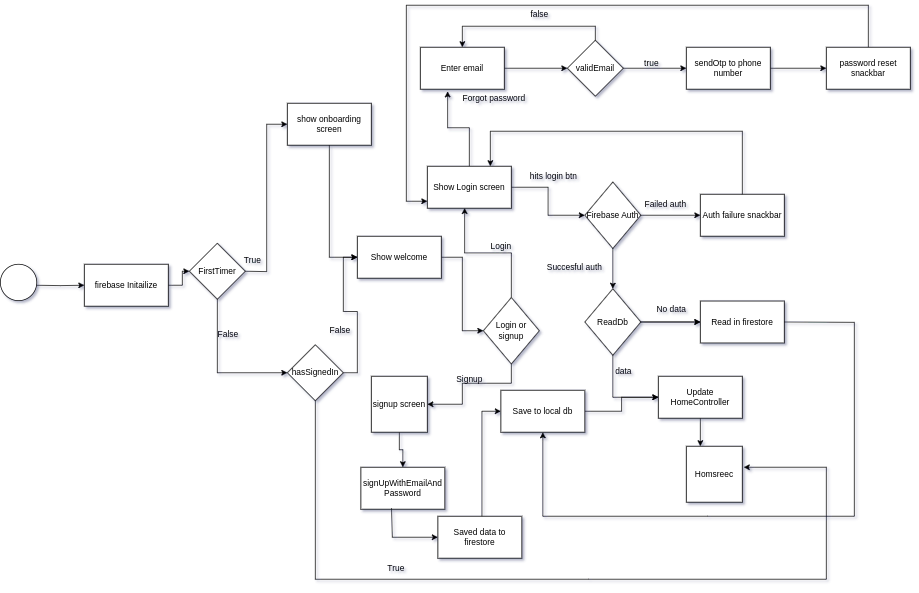

The diagram above was exported from draw.io. Its source (the exported page's mxGraphModel, read from the mxfile embedded in the PNG):
<mxGraphModel dx="2524" dy="1943" grid="1" gridSize="10" guides="1" tooltips="1" connect="1" arrows="1" fold="1" page="1" pageScale="1" pageWidth="850" pageHeight="1100" math="0" shadow="0">
  <root>
    <mxCell id="0" />
    <mxCell id="1" parent="0" />
    <mxCell id="y_hjqLq7cEzm2KwKIVx2-87" style="edgeStyle=orthogonalEdgeStyle;rounded=0;orthogonalLoop=1;jettySize=auto;html=1;entryX=0;entryY=0.5;entryDx=0;entryDy=0;" parent="1" target="y_hjqLq7cEzm2KwKIVx2-86" edge="1">
      <mxGeometry relative="1" as="geometry">
        <mxPoint x="-450" y="-120" as="sourcePoint" />
      </mxGeometry>
    </mxCell>
    <mxCell id="y_hjqLq7cEzm2KwKIVx2-20" style="edgeStyle=orthogonalEdgeStyle;rounded=0;orthogonalLoop=1;jettySize=auto;html=1;entryX=0;entryY=0.5;entryDx=0;entryDy=0;" parent="1" target="y_hjqLq7cEzm2KwKIVx2-8" edge="1">
      <mxGeometry relative="1" as="geometry">
        <mxPoint x="160" y="235" as="sourcePoint" />
      </mxGeometry>
    </mxCell>
    <mxCell id="y_hjqLq7cEzm2KwKIVx2-6" value="Saved data to firestore" style="rounded=0;whiteSpace=wrap;html=1;" parent="1" vertex="1">
      <mxGeometry x="125" y="210" width="120" height="60" as="geometry" />
    </mxCell>
    <mxCell id="edvA4Ib1KgJTXYzt9dmd-13" style="edgeStyle=orthogonalEdgeStyle;rounded=0;orthogonalLoop=1;jettySize=auto;html=1;entryX=0;entryY=0.5;entryDx=0;entryDy=0;" parent="1" source="y_hjqLq7cEzm2KwKIVx2-8" target="y_hjqLq7cEzm2KwKIVx2-13" edge="1">
      <mxGeometry relative="1" as="geometry" />
    </mxCell>
    <mxCell id="y_hjqLq7cEzm2KwKIVx2-8" value="Save to local db" style="rounded=0;whiteSpace=wrap;html=1;" parent="1" vertex="1">
      <mxGeometry x="215" y="30" width="120" height="60" as="geometry" />
    </mxCell>
    <mxCell id="y_hjqLq7cEzm2KwKIVx2-29" style="edgeStyle=orthogonalEdgeStyle;rounded=0;orthogonalLoop=1;jettySize=auto;html=1;entryX=0.25;entryY=0;entryDx=0;entryDy=0;" parent="1" source="y_hjqLq7cEzm2KwKIVx2-13" target="edvA4Ib1KgJTXYzt9dmd-42" edge="1">
      <mxGeometry relative="1" as="geometry">
        <mxPoint x="500" y="110" as="targetPoint" />
      </mxGeometry>
    </mxCell>
    <mxCell id="y_hjqLq7cEzm2KwKIVx2-13" value="Update HomeController" style="rounded=0;whiteSpace=wrap;html=1;" parent="1" vertex="1">
      <mxGeometry x="440" y="10" width="120" height="60" as="geometry" />
    </mxCell>
    <mxCell id="y_hjqLq7cEzm2KwKIVx2-46" style="edgeStyle=orthogonalEdgeStyle;rounded=0;orthogonalLoop=1;jettySize=auto;html=1;entryX=0.444;entryY=0.993;entryDx=0;entryDy=0;entryPerimeter=0;" parent="1" source="y_hjqLq7cEzm2KwKIVx2-14" target="y_hjqLq7cEzm2KwKIVx2-45" edge="1">
      <mxGeometry relative="1" as="geometry" />
    </mxCell>
    <mxCell id="edvA4Ib1KgJTXYzt9dmd-41" style="edgeStyle=orthogonalEdgeStyle;rounded=0;orthogonalLoop=1;jettySize=auto;html=1;entryX=1;entryY=0.5;entryDx=0;entryDy=0;exitX=0.5;exitY=1;exitDx=0;exitDy=0;" parent="1" source="y_hjqLq7cEzm2KwKIVx2-14" target="edvA4Ib1KgJTXYzt9dmd-39" edge="1">
      <mxGeometry relative="1" as="geometry">
        <Array as="points">
          <mxPoint x="230" y="20" />
          <mxPoint x="160" y="20" />
          <mxPoint x="160" y="50" />
        </Array>
      </mxGeometry>
    </mxCell>
    <mxCell id="y_hjqLq7cEzm2KwKIVx2-14" value="Login or signup" style="rhombus;whiteSpace=wrap;html=1;" parent="1" vertex="1">
      <mxGeometry x="190" y="-102.5" width="80" height="95" as="geometry" />
    </mxCell>
    <mxCell id="y_hjqLq7cEzm2KwKIVx2-16" value="Signup" style="text;html=1;align=center;verticalAlign=middle;resizable=0;points=[];autosize=1;strokeColor=none;fillColor=none;" parent="1" vertex="1">
      <mxGeometry x="140" width="60" height="30" as="geometry" />
    </mxCell>
    <mxCell id="y_hjqLq7cEzm2KwKIVx2-32" value="Login" style="text;html=1;align=center;verticalAlign=middle;resizable=0;points=[];autosize=1;strokeColor=none;fillColor=none;" parent="1" vertex="1">
      <mxGeometry x="190" y="-190" width="50" height="30" as="geometry" />
    </mxCell>
    <mxCell id="y_hjqLq7cEzm2KwKIVx2-43" style="edgeStyle=orthogonalEdgeStyle;rounded=0;orthogonalLoop=1;jettySize=auto;html=1;entryX=0;entryY=0.5;entryDx=0;entryDy=0;" parent="1" source="y_hjqLq7cEzm2KwKIVx2-35" target="y_hjqLq7cEzm2KwKIVx2-42" edge="1">
      <mxGeometry relative="1" as="geometry" />
    </mxCell>
    <mxCell id="y_hjqLq7cEzm2KwKIVx2-94" value="" style="edgeStyle=orthogonalEdgeStyle;rounded=0;orthogonalLoop=1;jettySize=auto;html=1;" parent="1" source="y_hjqLq7cEzm2KwKIVx2-35" target="y_hjqLq7cEzm2KwKIVx2-42" edge="1">
      <mxGeometry relative="1" as="geometry" />
    </mxCell>
    <mxCell id="edvA4Ib1KgJTXYzt9dmd-12" style="edgeStyle=orthogonalEdgeStyle;rounded=0;orthogonalLoop=1;jettySize=auto;html=1;entryX=0;entryY=0.5;entryDx=0;entryDy=0;exitX=0.5;exitY=1;exitDx=0;exitDy=0;" parent="1" source="y_hjqLq7cEzm2KwKIVx2-35" target="y_hjqLq7cEzm2KwKIVx2-13" edge="1">
      <mxGeometry relative="1" as="geometry" />
    </mxCell>
    <mxCell id="y_hjqLq7cEzm2KwKIVx2-35" value="ReadDb" style="rhombus;whiteSpace=wrap;html=1;" parent="1" vertex="1">
      <mxGeometry x="335" y="-115" width="80" height="95" as="geometry" />
    </mxCell>
    <mxCell id="y_hjqLq7cEzm2KwKIVx2-42" value="Read in firestore" style="whiteSpace=wrap;html=1;" parent="1" vertex="1">
      <mxGeometry x="500" y="-97.5" width="120" height="60" as="geometry" />
    </mxCell>
    <mxCell id="y_hjqLq7cEzm2KwKIVx2-44" value="No data&amp;nbsp;" style="text;html=1;align=center;verticalAlign=middle;resizable=0;points=[];autosize=1;strokeColor=none;fillColor=none;" parent="1" vertex="1">
      <mxGeometry x="425" y="-100" width="70" height="30" as="geometry" />
    </mxCell>
    <mxCell id="edvA4Ib1KgJTXYzt9dmd-15" style="edgeStyle=orthogonalEdgeStyle;rounded=0;orthogonalLoop=1;jettySize=auto;html=1;entryX=0;entryY=0.5;entryDx=0;entryDy=0;" parent="1" source="y_hjqLq7cEzm2KwKIVx2-45" target="y_hjqLq7cEzm2KwKIVx2-50" edge="1">
      <mxGeometry relative="1" as="geometry" />
    </mxCell>
    <mxCell id="qJOF9NoOCQ5PpYPlt5TS-1" style="edgeStyle=orthogonalEdgeStyle;rounded=0;orthogonalLoop=1;jettySize=auto;html=1;entryX=0.325;entryY=1.05;entryDx=0;entryDy=0;entryPerimeter=0;" parent="1" source="y_hjqLq7cEzm2KwKIVx2-45" target="edvA4Ib1KgJTXYzt9dmd-16" edge="1">
      <mxGeometry relative="1" as="geometry" />
    </mxCell>
    <mxCell id="y_hjqLq7cEzm2KwKIVx2-45" value="Show Login screen" style="whiteSpace=wrap;html=1;" parent="1" vertex="1">
      <mxGeometry x="110" y="-290" width="120" height="60" as="geometry" />
    </mxCell>
    <mxCell id="y_hjqLq7cEzm2KwKIVx2-49" value="hits login btn" style="text;html=1;align=center;verticalAlign=middle;resizable=0;points=[];autosize=1;strokeColor=none;fillColor=none;" parent="1" vertex="1">
      <mxGeometry x="245" y="-290" width="90" height="30" as="geometry" />
    </mxCell>
    <mxCell id="y_hjqLq7cEzm2KwKIVx2-89" style="edgeStyle=orthogonalEdgeStyle;rounded=0;orthogonalLoop=1;jettySize=auto;html=1;entryX=0;entryY=0.5;entryDx=0;entryDy=0;" parent="1" source="y_hjqLq7cEzm2KwKIVx2-50" target="y_hjqLq7cEzm2KwKIVx2-54" edge="1">
      <mxGeometry relative="1" as="geometry" />
    </mxCell>
    <mxCell id="y_hjqLq7cEzm2KwKIVx2-50" value="Firebase Auth" style="rhombus;whiteSpace=wrap;html=1;" parent="1" vertex="1">
      <mxGeometry x="335" y="-267.5" width="80" height="95" as="geometry" />
    </mxCell>
    <mxCell id="y_hjqLq7cEzm2KwKIVx2-53" value="Failed auth" style="text;html=1;align=center;verticalAlign=middle;resizable=0;points=[];autosize=1;strokeColor=none;fillColor=none;" parent="1" vertex="1">
      <mxGeometry x="410" y="-250" width="80" height="30" as="geometry" />
    </mxCell>
    <mxCell id="y_hjqLq7cEzm2KwKIVx2-54" value="Auth failure snackbar" style="whiteSpace=wrap;html=1;" parent="1" vertex="1">
      <mxGeometry x="500" y="-250" width="120" height="60" as="geometry" />
    </mxCell>
    <mxCell id="y_hjqLq7cEzm2KwKIVx2-60" value="Succesful auth" style="text;html=1;align=center;verticalAlign=middle;resizable=0;points=[];autosize=1;strokeColor=none;fillColor=none;" parent="1" vertex="1">
      <mxGeometry x="270" y="-160" width="100" height="30" as="geometry" />
    </mxCell>
    <mxCell id="y_hjqLq7cEzm2KwKIVx2-63" value="" style="endArrow=classic;html=1;rounded=0;exitX=0.5;exitY=0;exitDx=0;exitDy=0;entryX=0.75;entryY=0;entryDx=0;entryDy=0;" parent="1" source="y_hjqLq7cEzm2KwKIVx2-54" target="y_hjqLq7cEzm2KwKIVx2-45" edge="1">
      <mxGeometry width="50" height="50" relative="1" as="geometry">
        <mxPoint x="440" y="-110" as="sourcePoint" />
        <mxPoint x="490" y="-160" as="targetPoint" />
        <Array as="points">
          <mxPoint x="560" y="-340" />
          <mxPoint x="200" y="-340" />
        </Array>
      </mxGeometry>
    </mxCell>
    <mxCell id="y_hjqLq7cEzm2KwKIVx2-68" value="" style="endArrow=classic;html=1;rounded=0;entryX=0.5;entryY=1;entryDx=0;entryDy=0;exitX=1;exitY=0.5;exitDx=0;exitDy=0;" parent="1" source="y_hjqLq7cEzm2KwKIVx2-42" target="y_hjqLq7cEzm2KwKIVx2-8" edge="1">
      <mxGeometry width="50" height="50" relative="1" as="geometry">
        <mxPoint x="275" y="300" as="sourcePoint" />
        <mxPoint x="490" y="30" as="targetPoint" />
        <Array as="points">
          <mxPoint x="720" y="-67" />
          <mxPoint x="720" y="210" />
          <mxPoint x="510" y="210" />
          <mxPoint x="275" y="210" />
        </Array>
      </mxGeometry>
    </mxCell>
    <mxCell id="y_hjqLq7cEzm2KwKIVx2-75" style="edgeStyle=orthogonalEdgeStyle;rounded=0;orthogonalLoop=1;jettySize=auto;html=1;entryX=0;entryY=0.5;entryDx=0;entryDy=0;" parent="1" target="y_hjqLq7cEzm2KwKIVx2-73" edge="1">
      <mxGeometry relative="1" as="geometry">
        <mxPoint x="-150" y="-140" as="sourcePoint" />
      </mxGeometry>
    </mxCell>
    <mxCell id="y_hjqLq7cEzm2KwKIVx2-70" value="FirstTimer" style="rhombus;whiteSpace=wrap;html=1;" parent="1" vertex="1">
      <mxGeometry x="-230" y="-180" width="80" height="80" as="geometry" />
    </mxCell>
    <mxCell id="y_hjqLq7cEzm2KwKIVx2-77" style="edgeStyle=orthogonalEdgeStyle;rounded=0;orthogonalLoop=1;jettySize=auto;html=1;entryX=0;entryY=0.5;entryDx=0;entryDy=0;" parent="1" source="edvA4Ib1KgJTXYzt9dmd-4" target="y_hjqLq7cEzm2KwKIVx2-14" edge="1">
      <mxGeometry relative="1" as="geometry" />
    </mxCell>
    <mxCell id="y_hjqLq7cEzm2KwKIVx2-73" value="show onboarding screen" style="whiteSpace=wrap;html=1;" parent="1" vertex="1">
      <mxGeometry x="-90" y="-380" width="120" height="60" as="geometry" />
    </mxCell>
    <mxCell id="y_hjqLq7cEzm2KwKIVx2-76" value="True" style="text;html=1;align=center;verticalAlign=middle;resizable=0;points=[];autosize=1;strokeColor=none;fillColor=none;" parent="1" vertex="1">
      <mxGeometry x="-165" y="-170" width="50" height="30" as="geometry" />
    </mxCell>
    <mxCell id="y_hjqLq7cEzm2KwKIVx2-80" value="False" style="text;html=1;align=center;verticalAlign=middle;resizable=0;points=[];autosize=1;strokeColor=none;fillColor=none;" parent="1" vertex="1">
      <mxGeometry x="-200" y="-65" width="50" height="30" as="geometry" />
    </mxCell>
    <mxCell id="edvA4Ib1KgJTXYzt9dmd-6" style="edgeStyle=orthogonalEdgeStyle;rounded=0;orthogonalLoop=1;jettySize=auto;html=1;entryX=0;entryY=0.5;entryDx=0;entryDy=0;" parent="1" source="y_hjqLq7cEzm2KwKIVx2-81" target="edvA4Ib1KgJTXYzt9dmd-4" edge="1">
      <mxGeometry relative="1" as="geometry" />
    </mxCell>
    <mxCell id="y_hjqLq7cEzm2KwKIVx2-81" value="hasSignedIn" style="rhombus;whiteSpace=wrap;html=1;" parent="1" vertex="1">
      <mxGeometry x="-90" y="-35" width="80" height="80" as="geometry" />
    </mxCell>
    <mxCell id="y_hjqLq7cEzm2KwKIVx2-83" value="" style="endArrow=classic;html=1;rounded=0;entryX=1.025;entryY=0.375;entryDx=0;entryDy=0;exitX=0.5;exitY=1;exitDx=0;exitDy=0;entryPerimeter=0;" parent="1" source="y_hjqLq7cEzm2KwKIVx2-81" target="edvA4Ib1KgJTXYzt9dmd-42" edge="1">
      <mxGeometry width="50" height="50" relative="1" as="geometry">
        <mxPoint x="440" y="80" as="sourcePoint" />
        <mxPoint x="560" y="140" as="targetPoint" />
        <Array as="points">
          <mxPoint x="-50" y="300" />
          <mxPoint x="340" y="300" />
          <mxPoint x="680" y="300" />
          <mxPoint x="680" y="140" />
        </Array>
      </mxGeometry>
    </mxCell>
    <mxCell id="y_hjqLq7cEzm2KwKIVx2-84" value="True" style="text;html=1;align=center;verticalAlign=middle;resizable=0;points=[];autosize=1;strokeColor=none;fillColor=none;" parent="1" vertex="1">
      <mxGeometry x="40" y="270" width="50" height="30" as="geometry" />
    </mxCell>
    <mxCell id="y_hjqLq7cEzm2KwKIVx2-85" value="False" style="text;html=1;align=center;verticalAlign=middle;resizable=0;points=[];autosize=1;strokeColor=none;fillColor=none;" parent="1" vertex="1">
      <mxGeometry x="-40" y="-70" width="50" height="30" as="geometry" />
    </mxCell>
    <mxCell id="y_hjqLq7cEzm2KwKIVx2-88" style="edgeStyle=orthogonalEdgeStyle;rounded=0;orthogonalLoop=1;jettySize=auto;html=1;entryX=0;entryY=0.5;entryDx=0;entryDy=0;" parent="1" source="y_hjqLq7cEzm2KwKIVx2-86" target="y_hjqLq7cEzm2KwKIVx2-70" edge="1">
      <mxGeometry relative="1" as="geometry" />
    </mxCell>
    <mxCell id="y_hjqLq7cEzm2KwKIVx2-86" value="firebase Initailize" style="whiteSpace=wrap;html=1;" parent="1" vertex="1">
      <mxGeometry x="-380" y="-150" width="120" height="60" as="geometry" />
    </mxCell>
    <mxCell id="y_hjqLq7cEzm2KwKIVx2-90" value="" style="endArrow=classic;html=1;rounded=0;exitX=0.5;exitY=1;exitDx=0;exitDy=0;entryX=0;entryY=0.5;entryDx=0;entryDy=0;" parent="1" target="y_hjqLq7cEzm2KwKIVx2-81" edge="1">
      <mxGeometry width="50" height="50" relative="1" as="geometry">
        <mxPoint x="-190" y="-100" as="sourcePoint" />
        <mxPoint x="180" as="targetPoint" />
        <Array as="points">
          <mxPoint x="-190" y="5" />
        </Array>
      </mxGeometry>
    </mxCell>
    <mxCell id="y_hjqLq7cEzm2KwKIVx2-92" value="" style="endArrow=classic;html=1;rounded=0;exitX=0.5;exitY=1;exitDx=0;exitDy=0;entryX=0.5;entryY=0;entryDx=0;entryDy=0;" parent="1" source="y_hjqLq7cEzm2KwKIVx2-50" target="y_hjqLq7cEzm2KwKIVx2-35" edge="1">
      <mxGeometry width="50" height="50" relative="1" as="geometry">
        <mxPoint x="130" y="50" as="sourcePoint" />
        <mxPoint x="480" y="-120" as="targetPoint" />
      </mxGeometry>
    </mxCell>
    <mxCell id="y_hjqLq7cEzm2KwKIVx2-95" value="signUpWithEmailAnd&lt;br&gt;Password" style="rounded=0;whiteSpace=wrap;html=1;" parent="1" vertex="1">
      <mxGeometry x="15" y="140" width="120" height="60" as="geometry" />
    </mxCell>
    <mxCell id="y_hjqLq7cEzm2KwKIVx2-97" value="" style="endArrow=classic;html=1;rounded=0;exitX=0.365;exitY=0.974;exitDx=0;exitDy=0;exitPerimeter=0;entryX=0;entryY=0.5;entryDx=0;entryDy=0;" parent="1" source="y_hjqLq7cEzm2KwKIVx2-95" target="y_hjqLq7cEzm2KwKIVx2-6" edge="1">
      <mxGeometry width="50" height="50" relative="1" as="geometry">
        <mxPoint x="120" y="50" as="sourcePoint" />
        <mxPoint x="170" as="targetPoint" />
        <Array as="points">
          <mxPoint x="60" y="240" />
        </Array>
      </mxGeometry>
    </mxCell>
    <mxCell id="edvA4Ib1KgJTXYzt9dmd-3" value="" style="ellipse;whiteSpace=wrap;html=1;aspect=fixed;" parent="1" vertex="1">
      <mxGeometry x="-500" y="-150" width="52" height="52" as="geometry" />
    </mxCell>
    <mxCell id="edvA4Ib1KgJTXYzt9dmd-5" value="" style="edgeStyle=orthogonalEdgeStyle;rounded=0;orthogonalLoop=1;jettySize=auto;html=1;entryX=0;entryY=0.5;entryDx=0;entryDy=0;" parent="1" source="y_hjqLq7cEzm2KwKIVx2-73" target="edvA4Ib1KgJTXYzt9dmd-4" edge="1">
      <mxGeometry relative="1" as="geometry">
        <mxPoint x="30" y="-350" as="sourcePoint" />
        <mxPoint x="120" y="5" as="targetPoint" />
      </mxGeometry>
    </mxCell>
    <mxCell id="edvA4Ib1KgJTXYzt9dmd-4" value="Show welcome" style="rounded=0;whiteSpace=wrap;html=1;" parent="1" vertex="1">
      <mxGeometry x="10" y="-190" width="120" height="60" as="geometry" />
    </mxCell>
    <mxCell id="edvA4Ib1KgJTXYzt9dmd-14" value="data" style="text;html=1;align=center;verticalAlign=middle;resizable=0;points=[];autosize=1;strokeColor=none;fillColor=none;" parent="1" vertex="1">
      <mxGeometry x="365" y="-12" width="50" height="30" as="geometry" />
    </mxCell>
    <mxCell id="edvA4Ib1KgJTXYzt9dmd-20" style="edgeStyle=orthogonalEdgeStyle;rounded=0;orthogonalLoop=1;jettySize=auto;html=1;entryX=0;entryY=0.5;entryDx=0;entryDy=0;" parent="1" source="edvA4Ib1KgJTXYzt9dmd-16" target="edvA4Ib1KgJTXYzt9dmd-19" edge="1">
      <mxGeometry relative="1" as="geometry" />
    </mxCell>
    <mxCell id="edvA4Ib1KgJTXYzt9dmd-16" value="Enter email" style="whiteSpace=wrap;html=1;" parent="1" vertex="1">
      <mxGeometry x="100" y="-460" width="120" height="60" as="geometry" />
    </mxCell>
    <mxCell id="edvA4Ib1KgJTXYzt9dmd-18" value="Forgot password" style="text;html=1;align=center;verticalAlign=middle;resizable=0;points=[];autosize=1;strokeColor=none;fillColor=none;" parent="1" vertex="1">
      <mxGeometry x="150" y="-402" width="110" height="30" as="geometry" />
    </mxCell>
    <mxCell id="edvA4Ib1KgJTXYzt9dmd-26" style="edgeStyle=orthogonalEdgeStyle;rounded=0;orthogonalLoop=1;jettySize=auto;html=1;entryX=0;entryY=0.5;entryDx=0;entryDy=0;" parent="1" source="edvA4Ib1KgJTXYzt9dmd-19" target="edvA4Ib1KgJTXYzt9dmd-23" edge="1">
      <mxGeometry relative="1" as="geometry" />
    </mxCell>
    <mxCell id="edvA4Ib1KgJTXYzt9dmd-19" value="validEmail" style="rhombus;whiteSpace=wrap;html=1;" parent="1" vertex="1">
      <mxGeometry x="310" y="-470" width="80" height="80" as="geometry" />
    </mxCell>
    <mxCell id="edvA4Ib1KgJTXYzt9dmd-34" value="" style="edgeStyle=orthogonalEdgeStyle;rounded=0;orthogonalLoop=1;jettySize=auto;html=1;" parent="1" source="edvA4Ib1KgJTXYzt9dmd-23" target="edvA4Ib1KgJTXYzt9dmd-33" edge="1">
      <mxGeometry relative="1" as="geometry" />
    </mxCell>
    <mxCell id="edvA4Ib1KgJTXYzt9dmd-23" value="sendOtp to phone&lt;br&gt;number" style="whiteSpace=wrap;html=1;" parent="1" vertex="1">
      <mxGeometry x="480" y="-460" width="120" height="60" as="geometry" />
    </mxCell>
    <mxCell id="edvA4Ib1KgJTXYzt9dmd-27" value="true" style="text;html=1;align=center;verticalAlign=middle;resizable=0;points=[];autosize=1;strokeColor=none;fillColor=none;" parent="1" vertex="1">
      <mxGeometry x="410" y="-452" width="40" height="30" as="geometry" />
    </mxCell>
    <mxCell id="edvA4Ib1KgJTXYzt9dmd-29" value="" style="edgeStyle=none;orthogonalLoop=1;jettySize=auto;html=1;rounded=0;entryX=0.5;entryY=0;entryDx=0;entryDy=0;exitX=0.5;exitY=0;exitDx=0;exitDy=0;" parent="1" source="edvA4Ib1KgJTXYzt9dmd-19" target="edvA4Ib1KgJTXYzt9dmd-16" edge="1">
      <mxGeometry width="100" relative="1" as="geometry">
        <mxPoint x="310" y="-550" as="sourcePoint" />
        <mxPoint x="410" y="-550" as="targetPoint" />
        <Array as="points">
          <mxPoint x="350" y="-490" />
          <mxPoint x="160" y="-490" />
        </Array>
      </mxGeometry>
    </mxCell>
    <mxCell id="edvA4Ib1KgJTXYzt9dmd-30" value="false" style="text;html=1;align=center;verticalAlign=middle;resizable=0;points=[];autosize=1;strokeColor=none;fillColor=none;" parent="1" vertex="1">
      <mxGeometry x="245" y="-522" width="50" height="30" as="geometry" />
    </mxCell>
    <mxCell id="edvA4Ib1KgJTXYzt9dmd-35" style="edgeStyle=orthogonalEdgeStyle;rounded=0;orthogonalLoop=1;jettySize=auto;html=1;" parent="1" source="edvA4Ib1KgJTXYzt9dmd-33" target="y_hjqLq7cEzm2KwKIVx2-45" edge="1">
      <mxGeometry relative="1" as="geometry">
        <Array as="points">
          <mxPoint x="740" y="-520" />
          <mxPoint x="80" y="-520" />
          <mxPoint x="80" y="-240" />
        </Array>
      </mxGeometry>
    </mxCell>
    <mxCell id="edvA4Ib1KgJTXYzt9dmd-33" value="password reset&lt;br&gt;snackbar" style="whiteSpace=wrap;html=1;" parent="1" vertex="1">
      <mxGeometry x="680" y="-460" width="120" height="60" as="geometry" />
    </mxCell>
    <mxCell id="hzZCMkiPr9LsgdIQPFc--1" style="edgeStyle=orthogonalEdgeStyle;rounded=0;orthogonalLoop=1;jettySize=auto;html=1;entryX=0.5;entryY=0;entryDx=0;entryDy=0;" parent="1" source="edvA4Ib1KgJTXYzt9dmd-39" target="y_hjqLq7cEzm2KwKIVx2-95" edge="1">
      <mxGeometry relative="1" as="geometry" />
    </mxCell>
    <mxCell id="edvA4Ib1KgJTXYzt9dmd-39" value="signup screen" style="whiteSpace=wrap;html=1;aspect=fixed;" parent="1" vertex="1">
      <mxGeometry x="30" y="10" width="80" height="80" as="geometry" />
    </mxCell>
    <mxCell id="edvA4Ib1KgJTXYzt9dmd-42" value="Homsreec" style="whiteSpace=wrap;html=1;aspect=fixed;" parent="1" vertex="1">
      <mxGeometry x="480" y="110" width="80" height="80" as="geometry" />
    </mxCell>
  </root>
</mxGraphModel>